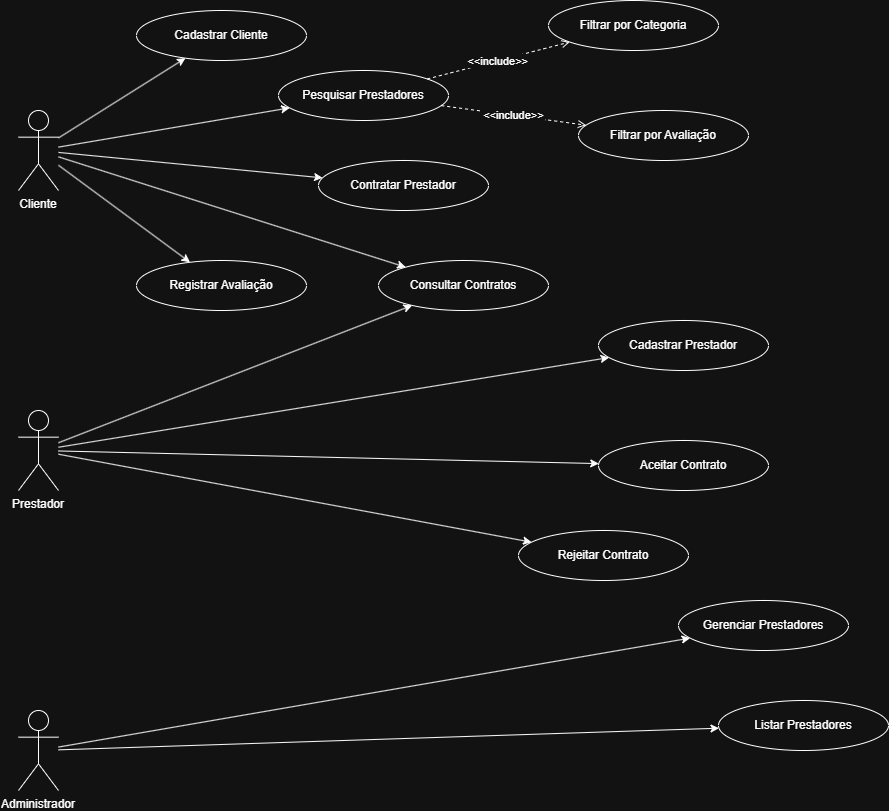

The diagram above was exported from draw.io. Its source (the exported page's mxGraphModel, read from the mxfile embedded in the PNG):
<mxGraphModel dx="1521" dy="841" grid="1" gridSize="10" guides="1" tooltips="1" connect="1" arrows="1" fold="1" page="1" pageScale="1" pageWidth="827" pageHeight="1169" math="0" shadow="0">
  <root>
    <mxCell id="0" />
    <mxCell id="1" parent="0" />
    <mxCell id="t357rdwQU4ZtDwIhjzFw-1" parent="1" style="shape=umlActor;verticalLabelPosition=bottom;verticalAlign=top;" value="Cliente" vertex="1">
      <mxGeometry height="80" width="40" x="40" y="120" as="geometry" />
    </mxCell>
    <mxCell id="t357rdwQU4ZtDwIhjzFw-2" parent="1" style="shape=umlActor;verticalLabelPosition=bottom;verticalAlign=top;" value="Prestador" vertex="1">
      <mxGeometry height="80" width="40" x="40" y="420" as="geometry" />
    </mxCell>
    <mxCell id="t357rdwQU4ZtDwIhjzFw-3" parent="1" style="shape=umlActor;verticalLabelPosition=bottom;verticalAlign=top;" value="Administrador" vertex="1">
      <mxGeometry height="80" width="40" x="40" y="720" as="geometry" />
    </mxCell>
    <mxCell id="t357rdwQU4ZtDwIhjzFw-4" parent="1" style="ellipse;whiteSpace=wrap;html=1;" value="Cadastrar Cliente" vertex="1">
      <mxGeometry height="50" width="170" x="158" y="20" as="geometry" />
    </mxCell>
    <mxCell id="t357rdwQU4ZtDwIhjzFw-5" parent="1" style="ellipse;whiteSpace=wrap;html=1;" value="Cadastrar Prestador" vertex="1">
      <mxGeometry height="50" width="170" x="620" y="330" as="geometry" />
    </mxCell>
    <mxCell id="t357rdwQU4ZtDwIhjzFw-6" parent="1" style="ellipse;whiteSpace=wrap;html=1;" value="Pesquisar Prestadores" vertex="1">
      <mxGeometry height="50" width="170" x="300" y="80" as="geometry" />
    </mxCell>
    <mxCell id="t357rdwQU4ZtDwIhjzFw-7" parent="1" style="ellipse;whiteSpace=wrap;html=1;" value="Filtrar por Categoria" vertex="1">
      <mxGeometry height="50" width="170" x="570" y="10" as="geometry" />
    </mxCell>
    <mxCell id="t357rdwQU4ZtDwIhjzFw-8" parent="1" style="ellipse;whiteSpace=wrap;html=1;" value="Filtrar por Avaliação" vertex="1">
      <mxGeometry height="50" width="170" x="600" y="120" as="geometry" />
    </mxCell>
    <mxCell id="t357rdwQU4ZtDwIhjzFw-9" parent="1" style="ellipse;whiteSpace=wrap;html=1;" value="Contratar Prestador" vertex="1">
      <mxGeometry height="50" width="170" x="340" y="170" as="geometry" />
    </mxCell>
    <mxCell id="t357rdwQU4ZtDwIhjzFw-10" parent="1" style="ellipse;whiteSpace=wrap;html=1;" value="Aceitar Contrato" vertex="1">
      <mxGeometry height="50" width="170" x="620" y="450" as="geometry" />
    </mxCell>
    <mxCell id="t357rdwQU4ZtDwIhjzFw-11" parent="1" style="ellipse;whiteSpace=wrap;html=1;" value="Rejeitar Contrato" vertex="1">
      <mxGeometry height="50" width="170" x="540" y="540" as="geometry" />
    </mxCell>
    <mxCell id="t357rdwQU4ZtDwIhjzFw-12" parent="1" style="ellipse;whiteSpace=wrap;html=1;" value="Consultar Contratos" vertex="1">
      <mxGeometry height="50" width="170" x="400" y="270" as="geometry" />
    </mxCell>
    <mxCell id="t357rdwQU4ZtDwIhjzFw-13" parent="1" style="ellipse;whiteSpace=wrap;html=1;" value="Registrar Avaliação" vertex="1">
      <mxGeometry height="50" width="170" x="158" y="270" as="geometry" />
    </mxCell>
    <mxCell id="t357rdwQU4ZtDwIhjzFw-14" parent="1" style="ellipse;whiteSpace=wrap;html=1;" value="Gerenciar Prestadores" vertex="1">
      <mxGeometry height="50" width="170" x="700" y="610" as="geometry" />
    </mxCell>
    <mxCell id="t357rdwQU4ZtDwIhjzFw-15" parent="1" style="ellipse;whiteSpace=wrap;html=1;" value="Listar Prestadores" vertex="1">
      <mxGeometry height="50" width="170" x="740" y="710" as="geometry" />
    </mxCell>
    <mxCell id="t357rdwQU4ZtDwIhjzFw-16" edge="1" parent="1" source="t357rdwQU4ZtDwIhjzFw-1" target="t357rdwQU4ZtDwIhjzFw-4">
      <mxGeometry relative="1" as="geometry" />
    </mxCell>
    <mxCell id="t357rdwQU4ZtDwIhjzFw-17" edge="1" parent="1" source="t357rdwQU4ZtDwIhjzFw-2" target="t357rdwQU4ZtDwIhjzFw-5">
      <mxGeometry relative="1" as="geometry" />
    </mxCell>
    <mxCell id="t357rdwQU4ZtDwIhjzFw-18" edge="1" parent="1" source="t357rdwQU4ZtDwIhjzFw-1" target="t357rdwQU4ZtDwIhjzFw-6">
      <mxGeometry relative="1" as="geometry" />
    </mxCell>
    <mxCell id="t357rdwQU4ZtDwIhjzFw-19" edge="1" parent="1" source="t357rdwQU4ZtDwIhjzFw-1" target="t357rdwQU4ZtDwIhjzFw-9">
      <mxGeometry relative="1" as="geometry" />
    </mxCell>
    <mxCell id="t357rdwQU4ZtDwIhjzFw-20" edge="1" parent="1" source="t357rdwQU4ZtDwIhjzFw-2" target="t357rdwQU4ZtDwIhjzFw-10">
      <mxGeometry relative="1" as="geometry" />
    </mxCell>
    <mxCell id="t357rdwQU4ZtDwIhjzFw-21" edge="1" parent="1" source="t357rdwQU4ZtDwIhjzFw-2" target="t357rdwQU4ZtDwIhjzFw-11">
      <mxGeometry relative="1" as="geometry" />
    </mxCell>
    <mxCell id="t357rdwQU4ZtDwIhjzFw-22" edge="1" parent="1" source="t357rdwQU4ZtDwIhjzFw-1" target="t357rdwQU4ZtDwIhjzFw-12">
      <mxGeometry relative="1" as="geometry" />
    </mxCell>
    <mxCell id="t357rdwQU4ZtDwIhjzFw-23" edge="1" parent="1" source="t357rdwQU4ZtDwIhjzFw-2" target="t357rdwQU4ZtDwIhjzFw-12">
      <mxGeometry relative="1" as="geometry" />
    </mxCell>
    <mxCell id="t357rdwQU4ZtDwIhjzFw-24" edge="1" parent="1" source="t357rdwQU4ZtDwIhjzFw-1" target="t357rdwQU4ZtDwIhjzFw-13">
      <mxGeometry relative="1" as="geometry" />
    </mxCell>
    <mxCell id="t357rdwQU4ZtDwIhjzFw-25" edge="1" parent="1" source="t357rdwQU4ZtDwIhjzFw-3" target="t357rdwQU4ZtDwIhjzFw-14">
      <mxGeometry relative="1" as="geometry" />
    </mxCell>
    <mxCell id="t357rdwQU4ZtDwIhjzFw-26" edge="1" parent="1" source="t357rdwQU4ZtDwIhjzFw-3" target="t357rdwQU4ZtDwIhjzFw-15">
      <mxGeometry relative="1" as="geometry" />
    </mxCell>
    <mxCell id="t357rdwQU4ZtDwIhjzFw-27" edge="1" parent="1" source="t357rdwQU4ZtDwIhjzFw-6" style="dashed=1;endArrow=open;" target="t357rdwQU4ZtDwIhjzFw-7" value="&lt;&lt;include&gt;&gt;">
      <mxGeometry relative="1" as="geometry" />
    </mxCell>
    <mxCell id="t357rdwQU4ZtDwIhjzFw-28" edge="1" parent="1" source="t357rdwQU4ZtDwIhjzFw-6" style="dashed=1;endArrow=open;" target="t357rdwQU4ZtDwIhjzFw-8" value="&lt;&lt;include&gt;&gt;">
      <mxGeometry relative="1" as="geometry" />
    </mxCell>
  </root>
</mxGraphModel>